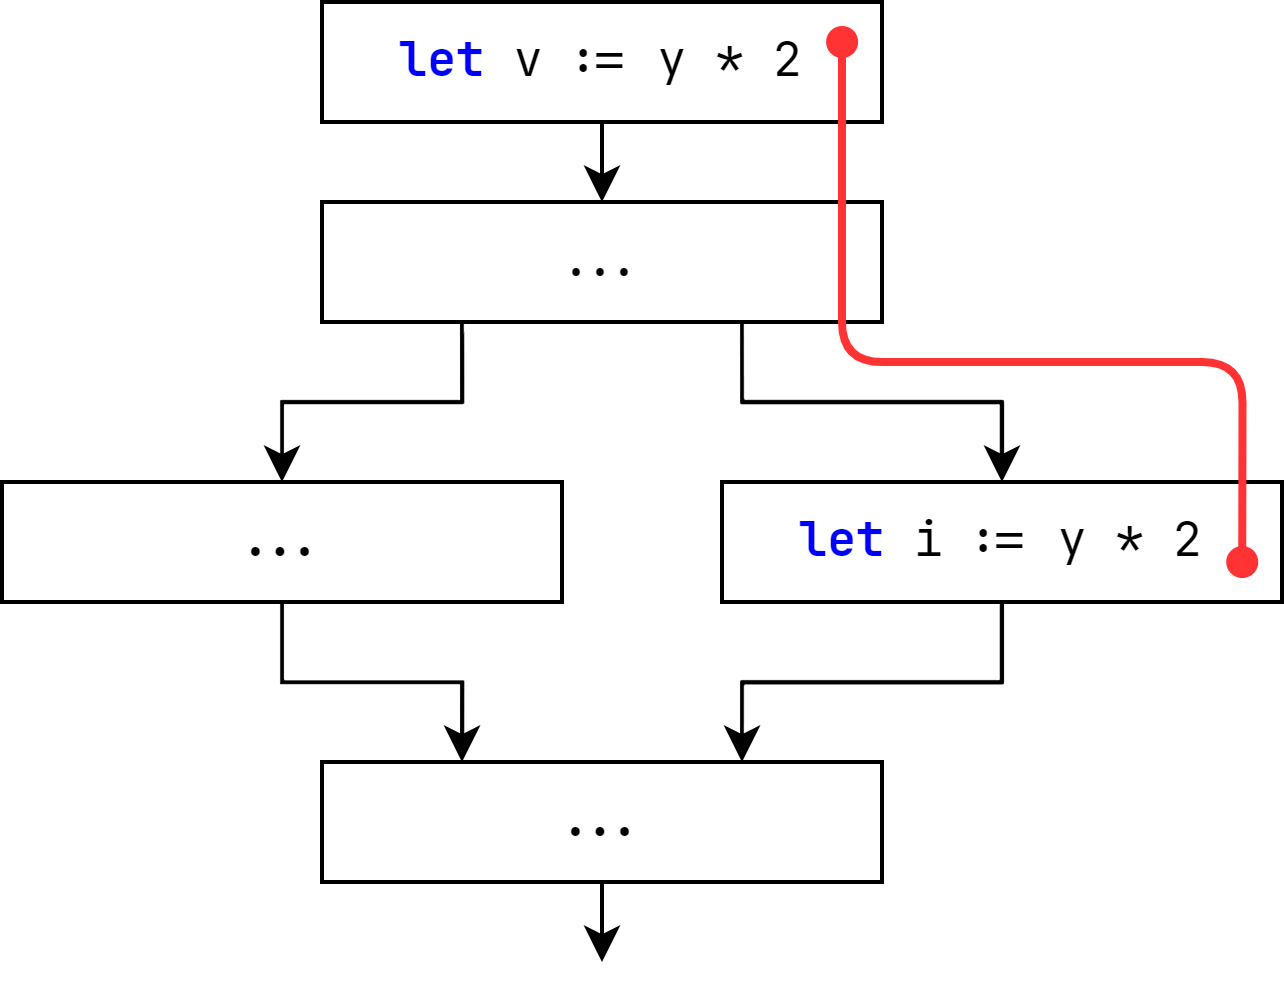

The diagram above was exported from draw.io. Its source (the exported page's mxGraphModel, read from the mxfile embedded in the PNG):
<mxGraphModel dx="584" dy="445" grid="1" gridSize="10" guides="1" tooltips="1" connect="1" arrows="1" fold="1" page="1" pageScale="1" pageWidth="850" pageHeight="1100" math="0" shadow="0">
  <root>
    <mxCell id="0" />
    <mxCell id="1" parent="0" />
    <mxCell id="61" style="edgeStyle=orthogonalEdgeStyle;rounded=0;orthogonalLoop=1;jettySize=auto;html=1;exitX=0.5;exitY=1;exitDx=0;exitDy=0;entryX=0.25;entryY=0;entryDx=0;entryDy=0;" parent="1" source="79" target="66" edge="1">
      <mxGeometry relative="1" as="geometry">
        <mxPoint x="300" y="380" as="sourcePoint" />
      </mxGeometry>
    </mxCell>
    <mxCell id="91" style="edgeStyle=orthogonalEdgeStyle;html=1;fontFamily=Courier New;" parent="1" source="66" edge="1">
      <mxGeometry relative="1" as="geometry">
        <mxPoint x="390" y="470" as="targetPoint" />
      </mxGeometry>
    </mxCell>
    <mxCell id="66" value="&lt;font face=&quot;JetBrains mono&quot;&gt;&lt;b style=&quot;&quot;&gt;...&lt;/b&gt;&lt;/font&gt;" style="rounded=0;whiteSpace=wrap;html=1;fontFamily=Courier New;" parent="1" vertex="1">
      <mxGeometry x="320" y="420" width="140" height="30" as="geometry" />
    </mxCell>
    <mxCell id="76" style="edgeStyle=orthogonalEdgeStyle;rounded=0;html=1;exitX=0.25;exitY=1;exitDx=0;exitDy=0;entryX=0.5;entryY=0;entryDx=0;entryDy=0;strokeColor=#000000;strokeWidth=1;fontFamily=Courier New;fontSize=10;fontColor=#000000;startArrow=none;startFill=0;endArrow=classic;endFill=1;" parent="1" source="77" target="79" edge="1">
      <mxGeometry relative="1" as="geometry" />
    </mxCell>
    <mxCell id="82" style="edgeStyle=orthogonalEdgeStyle;html=1;exitX=0.75;exitY=1;exitDx=0;exitDy=0;entryX=0.5;entryY=0;entryDx=0;entryDy=0;rounded=0;" parent="1" source="77" target="81" edge="1">
      <mxGeometry relative="1" as="geometry">
        <mxPoint x="460" y="300" as="targetPoint" />
      </mxGeometry>
    </mxCell>
    <mxCell id="77" value="&lt;font face=&quot;JetBrains mono&quot;&gt;...&lt;/font&gt;" style="rounded=0;whiteSpace=wrap;html=1;" parent="1" vertex="1">
      <mxGeometry x="320" y="280" width="140" height="30" as="geometry" />
    </mxCell>
    <mxCell id="79" value="&lt;font face=&quot;JetBrains Mono&quot;&gt;&lt;b style=&quot;&quot;&gt;...&lt;/b&gt;&lt;/font&gt;" style="rounded=0;whiteSpace=wrap;html=1;strokeColor=#000000;fontFamily=Courier New;" parent="1" vertex="1">
      <mxGeometry x="240" y="350" width="140" height="30" as="geometry" />
    </mxCell>
    <mxCell id="80" value="" style="edgeStyle=orthogonalEdgeStyle;rounded=0;html=1;strokeColor=#000000;strokeWidth=1;fontFamily=Courier New;fontSize=10;fontColor=#000000;startArrow=none;startFill=0;endArrow=classic;endFill=1;entryX=0.75;entryY=0;entryDx=0;entryDy=0;" parent="1" source="81" target="66" edge="1">
      <mxGeometry relative="1" as="geometry" />
    </mxCell>
    <mxCell id="81" value="&lt;font face=&quot;JetBrains Mono&quot;&gt;&lt;b style=&quot;color: rgb(0, 0, 255);&quot;&gt;let &lt;/b&gt;i := y * 2&lt;/font&gt;" style="rounded=0;whiteSpace=wrap;html=1;fontFamily=Courier New;" parent="1" vertex="1">
      <mxGeometry x="420" y="350" width="140" height="30" as="geometry" />
    </mxCell>
    <mxCell id="98" value="" style="edgeStyle=none;html=1;fontColor=#000000;" edge="1" parent="1" source="96" target="77">
      <mxGeometry relative="1" as="geometry" />
    </mxCell>
    <mxCell id="96" value="&lt;b style=&quot;border-color: var(--border-color); font-family: &amp;quot;JetBrains Mono&amp;quot;; color: rgb(0, 0, 255);&quot;&gt;let&amp;nbsp;&lt;/b&gt;&lt;span style=&quot;border-color: var(--border-color); font-family: &amp;quot;JetBrains Mono&amp;quot;;&quot;&gt;v := y * 2&lt;/span&gt;" style="rounded=0;whiteSpace=wrap;html=1;strokeColor=#000000;fontFamily=Courier New;" vertex="1" parent="1">
      <mxGeometry x="320" y="230" width="140" height="30" as="geometry" />
    </mxCell>
    <mxCell id="99" style="edgeStyle=orthogonalEdgeStyle;rounded=1;html=1;fontFamily=Courier New;fontColor=#000000;fillColor=#f8cecc;strokeColor=#FF3333;strokeWidth=2;endArrow=oval;endFill=1;startArrow=oval;startFill=1;entryX=0.929;entryY=0.667;entryDx=0;entryDy=0;entryPerimeter=0;" edge="1" parent="1" target="81">
      <mxGeometry relative="1" as="geometry">
        <mxPoint x="450.03" y="240" as="sourcePoint" />
        <mxPoint x="529.97" y="370.01" as="targetPoint" />
        <Array as="points">
          <mxPoint x="450" y="320" />
          <mxPoint x="550" y="320" />
        </Array>
      </mxGeometry>
    </mxCell>
  </root>
</mxGraphModel>